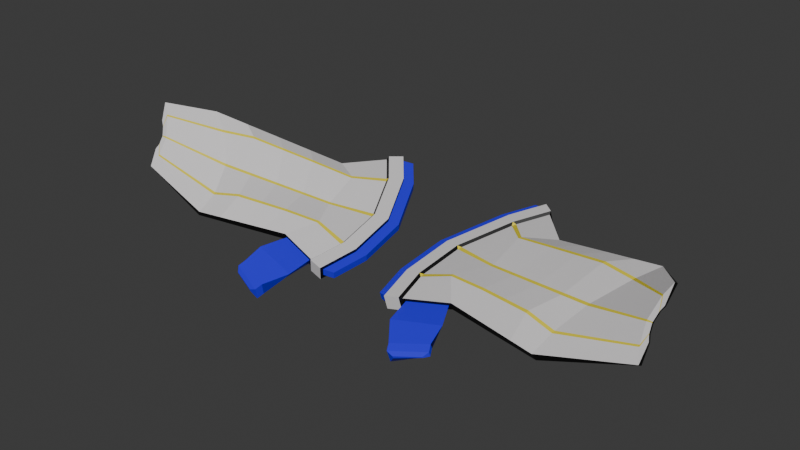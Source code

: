 # Source: lancelot_wings.blend  (saved by Blender 4.2.66; exported with 4.5.12 LTS)
import bpy
from mathutils import Matrix  # noqa: F401  (used for matrix-valued properties, if any)

bpy.ops.wm.read_factory_settings(use_empty=True)
scene = bpy.context.scene
scene.name = 'c_claidheamohmor'

# ---- collections
col_collection = bpy.data.collections.new('Collection'); scene.collection.children.link(col_collection)
col_lancelot_wings = bpy.data.collections.new('lancelot_wings'); scene.collection.children.link(col_lancelot_wings)

# ---- materials (node trees are filled in below, after node groups)
mat_glow_inner = bpy.data.materials.new('glow_inner')
mat_glow_inner.diffuse_color = (0.7235, 0.7027, 0.7085, 1.0)
mat_blue = bpy.data.materials.new('blue')
mat_c_frying_pan_gold = bpy.data.materials.new('c_frying_pan_gold')
mat_black = bpy.data.materials.new('black')

# ---- material node trees
mat_blue.use_nodes = True; mat_blue.node_tree.nodes.clear()
_N = mat_blue.node_tree.nodes; _L = mat_blue.node_tree.links
n0 = _N.new('ShaderNodeBsdfPrincipled'); n0.name = 'Principled BSDF'; n0.location = (10, 300)
n0.inputs[0].default_value = (0.02518, 0.01153, 0.8001, 1.0)
n1 = _N.new('ShaderNodeOutputMaterial'); n1.name = 'Material Output'; n1.location = (300, 300)
_L.new(n0.outputs[0], n1.inputs[0])
n1.is_active_output = True
mat_c_frying_pan_gold.use_nodes = True; mat_c_frying_pan_gold.node_tree.nodes.clear()
_N = mat_c_frying_pan_gold.node_tree.nodes; _L = mat_c_frying_pan_gold.node_tree.links
n0 = _N.new('ShaderNodeBsdfPrincipled'); n0.name = 'Principled BSDF'; n0.location = (10, 300)
n0.inputs[0].default_value = (0.8, 0.6731, 0.03978, 1.0)
n1 = _N.new('ShaderNodeOutputMaterial'); n1.name = 'Material Output'; n1.location = (300, 300)
_L.new(n0.outputs[0], n1.inputs[0])
n1.is_active_output = True
mat_black.use_nodes = True; mat_black.node_tree.nodes.clear()
_N = mat_black.node_tree.nodes; _L = mat_black.node_tree.links
n0 = _N.new('ShaderNodeBsdfPrincipled'); n0.name = 'Principled BSDF'; n0.location = (10, 300)
n0.inputs[0].default_value = (0.0, 0.0, 0.0, 1.0)
n1 = _N.new('ShaderNodeOutputMaterial'); n1.name = 'Material Output'; n1.location = (300, 300)
_L.new(n0.outputs[0], n1.inputs[0])
n1.is_active_output = True

# ---- world
world_world = bpy.data.worlds.new('World'); scene.world = world_world
world_world.use_nodes = True; world_world.node_tree.nodes.clear()
_N = world_world.node_tree.nodes; _L = world_world.node_tree.links
n0 = _N.new('ShaderNodeOutputWorld'); n0.name = 'World Output'; n0.location = (300, 300)
n1 = _N.new('ShaderNodeBackground'); n1.name = 'Background'; n1.location = (10, 300)
n1.inputs[0].default_value = (0.05088, 0.05088, 0.05088, 1.0)
_L.new(n1.outputs[0], n0.inputs[0])
n0.is_active_output = True
world_world.color = (0.05088, 0.05088, 0.05088)
world_world.use_sun_shadow = False
world_world.sun_shadow_jitter_overblur = 0.0

# ---- meshes
me_sbxo2014_medic_wintergarb_coat = bpy.data.meshes.new('sbxo2014_medic_wintergarb_coat')
me_sbxo2014_medic_wintergarb_coat.from_pydata([(-14.3, 65.95, -8.498), (-14.43, 66.39, -8.404), (-12.59, 80.67, -6.244), (-12.74, 80.83, -7.232), (-9.637, 77.15, -8.317), (-9.489, 76.99, -7.33), (-14.45, 66.11, -9.44), (-14.57, 66.55, -9.346), (-17.02, 71.45, -8.152), (-17.28, 71.84, -8.048), (-5.291, 68.53, -9.386), (-5.439, 68.7, -10.37), (-5.757, 55.52, -12.55), (-5.609, 55.36, -11.56), (-4.725, 61.01, -11.78), (-4.577, 60.84, -10.79), (-14.8, 71.33, -6.413), (-15.05, 71.72, -6.309), (-19.3, 74.26, -6.347), (-19.45, 74.41, -7.289), (-14.78, 79.36, -7.341), (-14.79, 79.88, -7.594), (-14.59, 79.14, -6.039), (-14.49, 79.55, -5.643), (-11.6, 75.58, -7.087), (-11.08, 75.5, -6.837), (-11.24, 75.05, -7.231), (-11.79, 75.8, -8.388), (-11.44, 75.27, -8.532), (-11.37, 75.83, -8.788), (-8.052, 68.5, -10.18), (-7.876, 67.88, -10.31), (-7.626, 68.33, -10.61), (-7.857, 68.28, -8.88), (-7.335, 68.0, -8.664), (-7.681, 67.66, -9.011), (-6.656, 60.76, -9.988), (-7.103, 60.49, -10.31), (-7.07, 61.14, -10.2), (-7.297, 60.71, -11.61), (-6.948, 61.09, -11.94), (-7.265, 61.36, -11.51), (-8.48, 55.76, -11.31), (-7.742, 55.17, -10.77), (-8.558, 55.85, -11.83), (-8.033, 55.5, -12.72), (-11.8, 60.79, -8.641), (-11.78, 61.26, -8.565), (-14.03, 60.92, -10.38), (-14.0, 61.39, -10.3), (-14.26, 57.19, -10.37), (-14.29, 57.23, -10.58), (-31.15, 61.51, -5.827), (-31.39, 61.83, -5.577), (-31.63, 61.77, -6.624), (-31.87, 62.09, -6.374), (-35.39, 65.16, -3.259), (-35.72, 65.37, -2.989), (-34.91, 64.9, -2.462), (-35.24, 65.11, -2.192), (-37.81, 66.32, -0.2467), (-38.29, 66.58, -1.044), (-29.24, 57.28, -8.359), (-29.36, 57.69, -8.151), (-29.72, 57.54, -9.156), (-29.84, 57.95, -8.948), (-28.75, 53.95, -9.741), (-29.23, 54.21, -10.54), (-14.71, 57.38, -10.87), (-14.57, 57.22, -9.932), (-8.246, 55.83, -12.29), (-8.051, 55.61, -10.99), (-8.882, 52.16, -12.11), (-9.939, 52.44, -13.19), (-15.94, 53.72, -10.97), (-14.9, 53.52, -12.24), (-11.15, 49.21, -13.23), (-11.37, 49.65, -14.92), (-16.28, 51.02, -12.17), (-16.36, 51.2, -12.83), (-11.57, 48.35, -13.76), (-11.79, 48.79, -15.45), (-16.7, 50.16, -12.71), (-16.78, 50.34, -13.37), (-12.55, 48.25, -14.09), (-12.59, 48.37, -14.42), (-16.17, 49.53, -13.33), (-16.19, 49.57, -13.45), (-40.38, 58.23, -2.731), (-40.41, 58.35, -2.504), (-40.55, 58.66, -2.978), (-40.57, 58.78, -2.75), (-41.39, 59.99, -0.06454), (-41.49, 60.08, 0.1603), (-41.22, 59.56, 0.1822), (-41.32, 59.65, 0.407), (-42.2, 60.2, 1.973), (-42.37, 60.63, 1.726), (-40.63, 56.74, -5.19), (-40.57, 56.88, -4.978), (-40.79, 57.17, -5.436), (-40.74, 57.31, -5.225), (-41.3, 55.63, -6.692), (-41.46, 56.06, -6.939), (-25.09, 63.94, -8.32), (-24.12, 59.67, -10.0), (-21.97, 55.79, -10.71), (-24.08, 59.23, -10.15), (-25.26, 64.32, -8.133), (-28.05, 68.31, -5.732), (-22.73, 63.73, -7.162), (-22.91, 64.11, -6.99), (-21.2, 59.46, -7.8), (-21.66, 55.59, -9.837), (-21.15, 59.02, -7.942), (-25.48, 68.1, -3.879), (-25.77, 68.4, -3.692), (-28.56, 70.29, -3.297), (-28.87, 70.5, -4.166), (-28.33, 68.61, -5.521), (-28.03, 58.81, -9.328), (-27.96, 58.38, -9.51), (-32.52, 66.73, -4.122), (-26.94, 62.62, -6.495), (-25.07, 58.57, -7.497), (-25.2, 54.77, -9.789), (-29.99, 66.5, -2.692), (-29.31, 62.85, -7.252), (-25.6, 55.0, -10.62), (-29.51, 63.21, -7.024), (-27.15, 62.97, -6.283), (-24.99, 58.15, -7.672), (-30.3, 66.76, -2.464), (-33.19, 68.3, -1.772), (-33.58, 68.54, -2.605), (-32.81, 66.99, -3.868), (-20.87, 65.02, -9.387), (-18.34, 56.59, -10.79), (-21.02, 65.44, -9.241), (-18.67, 65.25, -7.697), (-17.31, 59.89, -8.212), (-21.25, 70.04, -4.921), (-23.93, 72.27, -4.822), (-24.16, 72.46, -5.728), (-23.84, 70.23, -7.173), (-20.2, 60.53, -10.68), (-20.2, 60.07, -10.79), (-23.58, 69.88, -7.342), (-18.52, 64.84, -7.83), (-17.32, 60.34, -8.103), (-18.12, 56.4, -9.885), (-20.97, 69.69, -5.066), (-41.1, 58.19, -2.613), (-41.12, 58.25, -2.512), (-41.18, 58.39, -2.722), (-41.19, 58.44, -2.621), (-41.55, 58.98, -1.433), (-41.59, 59.02, -1.333), (-41.48, 58.78, -1.323), (-41.52, 58.82, -1.224), (-41.91, 59.07, -0.5311), (-41.99, 59.26, -0.6402), (-41.21, 57.53, -3.7), (-41.19, 57.6, -3.606), (-41.29, 57.73, -3.809), (-41.26, 57.79, -3.716), (-41.51, 57.04, -4.365), (-41.58, 57.24, -4.474), (-9.709, 77.23, -8.799), (-13.12, 81.28, -7.605), (-12.83, 80.95, -5.654), (-5.219, 68.45, -8.905), (-9.417, 76.9, -6.848), (-4.505, 60.76, -10.31), (-5.511, 68.78, -10.86), (-4.797, 61.09, -12.26), (-5.919, 55.13, -13.1), (-5.627, 54.8, -11.15), (-11.04, 81.12, -6.399), (-11.19, 81.29, -7.387), (-8.088, 77.61, -8.473), (-7.941, 77.44, -7.485), (-3.742, 68.98, -9.541), (-3.89, 69.15, -10.53), (-4.208, 55.98, -12.71), (-4.061, 55.81, -11.72), (-3.176, 61.46, -11.93), (-3.029, 61.29, -10.95)], [], [(24, 17, 16, 26), (23, 170, 169, 21), (172, 170, 23, 25), (10, 15, 187, 182), (32, 29, 168, 174), (29, 21, 169, 168), (31, 6, 7, 30), (13, 12, 184, 185), (173, 171, 34, 36), (171, 172, 25, 34), (37, 46, 69, 71), (4, 3, 179, 180), (43, 177, 173, 36), (40, 175, 176, 45), (45, 176, 177, 43), (40, 32, 174, 175), (123, 52, 63, 124), (2, 5, 181, 178), (24, 26, 25), (27, 29, 28), (30, 32, 31), (33, 35, 34), (36, 38, 37), (39, 41, 40), (23, 22, 24, 25), (29, 27, 20, 21), (33, 34, 25, 26), (22, 23, 21, 20), (38, 36, 34, 35), (28, 29, 32, 30), (38, 47, 46, 37), (41, 49, 6, 31), (31, 32, 40, 41), (35, 0, 47, 38), (70, 45, 43, 71), (71, 43, 36, 37), (39, 40, 45, 70), (22, 18, 17, 24), (120, 65, 54, 127), (130, 53, 52, 123), (127, 54, 55, 129), (121, 64, 65, 120), (128, 67, 64, 121), (129, 55, 56, 122), (39, 48, 49, 41), (30, 7, 8, 28), (27, 9, 19, 20), (70, 68, 48, 39), (33, 1, 0, 35), (26, 16, 1, 33), (20, 19, 18, 22), (51, 44, 73, 75), (28, 8, 9, 27), (60, 61, 97, 96), (57, 56, 92, 93), (66, 62, 98, 102), (61, 57, 93, 97), (59, 60, 96, 95), (62, 63, 99, 98), (58, 59, 95, 94), (131, 62, 66, 125), (125, 66, 67, 128), (132, 59, 58, 126), (126, 58, 53, 130), (124, 63, 62, 131), (133, 60, 59, 132), (134, 61, 60, 133), (135, 57, 61, 134), (122, 56, 57, 135), (51, 50, 69, 68), (42, 44, 70, 71), (50, 42, 71, 69), (44, 51, 68, 70), (72, 74, 78, 76), (44, 42, 72, 73), (42, 50, 74, 72), (50, 51, 75, 74), (78, 79, 83, 82), (74, 75, 79, 78), (75, 73, 77, 79), (73, 72, 76, 77), (83, 81, 85, 87), (79, 77, 81, 83), (77, 76, 80, 81), (76, 78, 82, 80), (84, 86, 87, 85), (81, 80, 84, 85), (80, 82, 86, 84), (82, 83, 87, 86), (91, 90, 154, 155), (101, 100, 164, 165), (96, 97, 161, 160), (93, 92, 156, 157), (102, 98, 162, 166), (97, 93, 157, 161), (95, 96, 160, 159), (65, 64, 100, 101), (55, 54, 90, 91), (52, 53, 89, 88), (53, 58, 94, 89), (54, 65, 101, 90), (67, 66, 102, 103), (56, 55, 91, 92), (64, 67, 103, 100), (63, 52, 88, 99), (147, 109, 119, 144), (144, 119, 118, 143), (143, 118, 117, 142), (142, 117, 116, 141), (149, 112, 114, 140), (151, 115, 111, 139), (141, 116, 115, 151), (150, 113, 106, 137), (140, 114, 113, 150), (138, 108, 109, 147), (137, 106, 107, 146), (146, 107, 105, 145), (136, 104, 108, 138), (139, 111, 110, 148), (145, 105, 104, 136), (148, 110, 112, 149), (109, 122, 135, 119), (119, 135, 134, 118), (118, 134, 133, 117), (117, 133, 132, 116), (112, 124, 131, 114), (115, 126, 130, 111), (116, 132, 126, 115), (113, 125, 128, 106), (114, 131, 125, 113), (108, 129, 122, 109), (106, 128, 121, 107), (107, 121, 120, 105), (104, 127, 129, 108), (111, 130, 123, 110), (105, 120, 127, 104), (110, 123, 124, 112), (0, 148, 149, 47), (49, 145, 136, 6), (1, 139, 148, 0), (6, 136, 138, 7), (48, 146, 145, 49), (68, 137, 146, 48), (7, 138, 147, 8), (46, 140, 150, 69), (69, 150, 137, 68), (17, 141, 151, 16), (16, 151, 139, 1), (47, 149, 140, 46), (18, 142, 141, 17), (19, 143, 142, 18), (9, 144, 143, 19), (8, 147, 144, 9), (44, 42, 50, 51), (153, 158, 156, 155), (167, 166, 162, 164), (163, 152, 154, 165), (158, 159, 157, 156), (162, 163, 165, 164), (152, 153, 155, 154), (159, 160, 161, 157), (88, 89, 153, 152), (89, 94, 158, 153), (90, 101, 165, 154), (103, 102, 166, 167), (92, 91, 155, 156), (100, 103, 167, 164), (99, 88, 152, 163), (94, 95, 159, 158), (98, 99, 163, 162), (3, 4, 168, 169), (2, 3, 169, 170), (10, 5, 172, 171), (5, 2, 170, 172), (15, 10, 171, 173), (4, 11, 174, 168), (14, 12, 176, 175), (12, 13, 177, 176), (11, 14, 175, 174), (13, 15, 173, 177), (180, 179, 178, 181), (183, 180, 181, 182), (184, 186, 187, 185), (186, 183, 182, 187), (3, 2, 178, 179), (14, 11, 183, 186), (11, 4, 180, 183), (5, 10, 182, 181), (15, 13, 185, 187), (12, 14, 186, 184), (4, 3, 2, 5, 10, 15, 13, 12, 14, 11)])
me_sbxo2014_medic_wintergarb_coat.polygons.foreach_set('material_index', [2, 0, 0, 1, 0, 0, 0, 1, 0, 0, 0, 1, 0, 0, 0, 0, 0, 1, 2, 3, 3, 2, 2, 3, 3, 3, 3, 3, 3, 3, 2, 0, 3, 0, 3, 3, 3, 0, 0, 2, 0, 0, 0, 0, 0, 0, 0, 0, 2, 0, 3, 1, 0, 3, 0, 0, 0, 0, 2, 2, 0, 3, 2, 0, 2, 0, 3, 0, 0, 3, 3, 3, 3, 1, 1, 1, 1, 1, 1, 1, 1, 1, 1, 1, 1, 1, 1, 1, 1, 0, 0, 3, 0, 0, 0, 0, 0, 0, 2, 0, 0, 3, 0, 0, 0, 0, 0, 3, 0, 2, 0, 2, 3, 0, 0, 0, 0, 0, 2, 0, 0, 0, 0, 3, 0, 2, 0, 2, 3, 0, 0, 0, 0, 0, 2, 0, 0, 0, 0, 2, 0, 0, 0, 0, 0, 3, 2, 0, 2, 0, 3, 0, 0, 3, 3, 3, 3, 3, 3, 3, 3, 2, 0, 0, 3, 0, 0, 0, 2, 2, 3, 3, 3, 3, 3, 3, 3, 3, 3, 3, 1, 1, 1, 1, 1, 1, 1, 1, 1, 1, 2])
_uv = me_sbxo2014_medic_wintergarb_coat.uv_layers.new(name='Float2')
_uv.uv.foreach_set('vector', [0.625, 2.177, 0.625, 1.8, 0.625, 1.773, 0.625, 2.14, 0.6382, 0.7176, 0.6373, 0.7176, 0.3895, 0.7176, 0.3904, 0.7176, 0.625, 2.34, 0.625, 2.86, 0.625, 2.688, 0.625, 2.168, 0.1644, 1.317, -0.01082, 0.366, -0.004675, 0.3994, 0.1706, 1.351, 0.375, 1.255, 0.375, 2.21, 0.375, 2.382, 0.375, 1.305, 0.375, 2.21, 0.375, 2.73, 0.375, 2.902, 0.375, 2.382, 0.375, 1.214, 0.375, 0.9258, 0.375, 0.956, 0.375, 1.255, -0.109, -0.3279, -0.233, -0.3105, -0.2209, -0.2246, -0.09691, -0.242, 0.625, 0.2934, 0.625, 1.263, 0.625, 1.213, 0.625, 0.3, 0.625, 1.263, 0.625, 2.34, 0.625, 2.168, 0.625, 1.213, 0.625, 0.2278, 0.625, 0.2568, 0.625, -0.2149, 0.625, -0.3809, 0.2988, 2.569, 0.4327, 3.125, 0.4145, 3.05, 0.2806, 2.494, 0.625, -0.4, 0.625, -0.4536, 0.625, 0.2934, 0.625, 0.3, 0.375, 0.3417, 0.375, 0.3351, 0.375, -0.4119, 0.375, -0.3584, -0.247, 0.4676, -0.2935, 0.4676, -0.04907, 0.4676, -0.002569, 0.4676, 0.375, 0.3416, 0.375, 1.255, 0.375, 1.305, 0.375, 0.3351, 0.625, 0.7628, 0.625, 0.6836, 0.625, 0.1526, 0.625, 0.2594, 0.555, 3.1, 0.4211, 2.543, 0.4029, 2.468, 0.5368, 3.024, 0.625, 2.13, 0.625, 2.087, 0.625, 2.151, 0.375, 2.223, 0.375, 2.253, 0.375, 2.19, 0.375, 1.316, 0.375, 1.327, 0.375, 1.276, 0.625, 1.168, 0.625, 1.124, 0.625, 1.172, 0.625, 0.2664, 0.625, 0.269, 0.625, 0.227, 0.375, 0.3615, 0.375, 0.4018, 0.375, 0.4024, 0.625, 2.687, 0.625, 2.632, 0.625, 2.156, 0.625, 2.144, 0.375, 2.242, 0.375, 2.241, 0.375, 2.664, 0.375, 2.724, 0.625, 1.211, 0.625, 1.176, 0.625, 2.15, 0.625, 2.091, 0.5873, 0.7176, 0.6337, 0.7176, 0.3887, 0.7176, 0.4238, 0.7176, 0.625, 0.3389, 0.625, 0.2935, 0.625, 1.208, 0.625, 1.163, 0.375, 2.168, 0.375, 2.234, 0.375, 1.316, 0.375, 1.34, 0.625, 0.3305, 0.625, 0.2088, 0.625, 0.179, 0.625, 0.2893, 0.375, 0.3846, 0.375, 0.459, 0.375, 1.053, 0.375, 1.206, 0.375, 1.223, 0.375, 1.275, 0.375, 0.3667, 0.375, 0.4054, 0.625, 1.193, 0.625, 1.032, 0.625, 0.4546, 0.625, 0.3741, -0.1932, -0.2322, -0.2455, -0.2638, -0.003507, -0.3122, -0.03178, -0.2644, 0.625, -0.3195, 0.625, -0.3696, 0.625, 0.3299, 0.625, 0.2918, 0.375, 0.2799, 0.375, 0.3211, 0.375, -0.3832, 0.375, -0.3356, 0.625, 2.64, 0.625, 2.302, 0.625, 1.944, 0.625, 2.196, 0.375, 0.273, 0.375, 0.2064, 0.375, 0.7372, 0.375, 0.819, 0.625, 0.3944, 0.625, 0.2199, 0.625, 0.1994, 0.625, 0.3715, 0.375, 0.3342, 0.375, 0.214, 0.375, 0.234, 0.375, 0.3572, 0.375, -0.456, 0.375, -0.5518, 0.375, -0.5289, 0.375, -0.4309, 0.375, -0.5527, 0.375, -0.6754, 0.375, -0.2508, 0.375, -0.1498, 0.375, 1.344, 0.375, 1.32, 0.375, 1.814, 0.375, 1.87, 0.375, 0.3058, 0.375, 0.1201, 0.375, 0.1499, 0.375, 0.347, 0.375, 1.291, 0.375, 1.263, 0.375, 1.882, 0.375, 2.147, 0.375, 2.217, 0.375, 2.007, 0.375, 2.333, 0.375, 2.667, 0.375, -0.3176, 0.375, -0.1682, 0.375, 0.2756, 0.375, 0.2954, 0.625, 1.224, 0.625, 0.927, 0.625, 0.8967, 0.625, 1.182, 0.625, 2.094, 0.625, 1.8, 0.625, 1.218, 0.625, 1.234, 0.4252, 0.7176, 0.4834, 0.7176, 0.6026, 0.7176, 0.5898, 0.7176, 0.1774, -0.1259, 0.1422, -0.2664, 0.145, -0.2551, 0.1754, -0.1341, 0.375, 2.153, 0.375, 1.722, 0.375, 1.75, 0.375, 2.191, 1.403, 0.7176, 1.292, 0.7176, 1.699, 0.7176, 1.753, 0.7176, 0.375, 0.8593, 0.375, 0.8468, 0.375, 0.3668, 0.375, 0.3749, 0.625, -0.7015, 0.625, -0.2683, 0.625, -0.2899, 0.625, -0.4911, 0.375, 2.297, 0.375, 2.066, 0.375, 1.858, 0.375, 1.983, 0.625, 2.021, 0.625, 2.254, 0.625, 1.922, 0.625, 1.793, 0.625, -0.5591, 0.625, -0.5357, 0.625, -0.8326, 0.625, -0.8465, 0.625, 0.8295, 0.625, 0.8424, 0.625, 0.3374, 0.625, 0.3287, 0.625, -0.1073, 0.625, -0.2678, 0.625, -0.6936, 0.625, -0.5804, 0.1592, 0.1121, 0.1783, 0.1861, 0.07371, 0.2057, 0.05143, 0.1305, 0.625, 1.133, 0.625, 0.8916, 0.625, 0.8772, 0.625, 1.115, 0.625, 1.842, 0.625, 1.796, 0.625, 1.289, 0.625, 1.265, 0.625, -0.3397, 0.625, -0.5314, 0.625, -0.5548, 0.625, -0.3645, 0.625, 2.246, 0.625, 2.227, 0.625, 2.0, 0.625, 2.024, 1.106, 0.7176, 1.31, 0.7176, 1.417, 0.7176, 1.215, 0.7176, 0.375, 2.126, 0.375, 2.089, 0.375, 2.323, 0.375, 2.327, 0.375, 1.032, 0.375, 0.864, 0.375, 0.8769, 0.375, 1.049, 0.01492, -0.1081, 0.04068, -0.1116, 0.09522, -0.1094, -0.02273, -0.09354, -0.07057, -0.2447, -0.1362, -0.2359, -0.1933, -0.2377, -0.03036, -0.2596, 0.04068, -0.1116, -0.07057, -0.2447, -0.03036, -0.2596, 0.09522, -0.1094, -0.1362, -0.2359, 0.01492, -0.1081, -0.02273, -0.09354, -0.1933, -0.2377, 0.2071, -0.2841, 0.2012, -0.1083, 0.2015, -0.1158, 0.2059, -0.2474, -0.1061, -0.2486, -0.05354, -0.254, -0.07495, -0.2518, -0.2254, -0.2362, 0.2068, -0.2727, 0.2019, -0.1279, 0.2012, -0.1082, 0.2071, -0.284, 0.08897, -0.123, 0.07528, -0.1215, -0.08025, -0.1054, 0.07391, -0.1214, -0.1076, -0.1026, -0.1921, -0.0938, -0.2476, -0.08804, -0.1631, -0.09681, 0.06971, -0.121, -0.09161, -0.1042, -0.1297, -0.1003, -0.06274, -0.1072, 0.1741, -0.139, 0.1436, -0.2605, 0.1476, -0.2446, 0.1794, -0.1179, -0.2607, -0.2325, -0.09471, -0.2497, -0.2507, -0.2336, -0.46, -0.2118, 0.1801, -0.1153, 0.1481, -0.2429, 0.1525, -0.2252, 0.1753, -0.1342, 0.1783, -0.1224, 0.1462, -0.2504, 0.1471, -0.2469, 0.1792, -0.1189, -0.4422, -0.2137, -0.227, -0.236, -0.2825, -0.2303, -0.4977, -0.2079, 0.2059, -0.2462, 0.2015, -0.1151, 0.2013, -0.1102, 0.2057, -0.2413, -0.2873, -0.1723, -0.2114, -0.08681, -0.228, -0.08454, -0.3296, -0.1666, -0.4948, -0.2082, -0.2788, -0.2306, -0.3221, -0.2261, -0.3649, -0.2217, 0.2057, -0.2403, 0.2013, -0.1096, 0.2018, -0.1254, 0.2049, -0.2177, -0.1429, -0.0989, -0.2259, -0.0903, -0.2275, -0.09013, -0.2111, -0.09183, 0.375, -0.1189, 0.375, -0.1313, 0.375, -0.1556, 0.375, -0.1501, 0.375, -0.7869, 0.375, -0.8006, 0.375, -0.7461, 0.375, -0.7401, 1.753, 0.7176, 1.699, 0.7176, 1.716, 0.7176, 1.74, 0.7176, 0.375, 0.3749, 0.375, 0.3668, 0.375, 0.2746, 0.375, 0.2781, 0.625, -0.4911, 0.625, -0.2899, 0.625, -0.14, 0.625, -0.2291, 0.375, 1.983, 0.375, 1.858, 0.375, 1.72, 0.375, 1.775, 0.625, 1.793, 0.625, 1.922, 0.625, 1.706, 0.625, 1.649, 0.375, -0.5138, 0.375, -0.5371, 0.375, -0.8006, 0.375, -0.7869, 0.375, 0.2481, 0.375, 0.2277, 0.375, -0.1313, 0.375, -0.1189, 0.625, 0.2045, 0.625, 0.2251, 0.625, -0.1666, 0.625, -0.1794, 0.625, 1.287, 0.625, 1.796, 0.625, 1.532, 0.625, 1.266, 0.375, 0.7751, 0.375, 0.2297, 0.375, 0.3866, 0.375, 0.6528, 0.06261, 0.2071, 0.1682, 0.1874, 0.209, 0.3949, 0.1586, 0.4041, 0.375, 1.846, 0.375, 1.341, 0.375, 1.349, 0.375, 1.61, 0.375, -0.2237, 0.375, -0.6565, 0.375, -0.4061, 0.375, -0.2056, 0.625, 0.1778, 0.625, 0.7244, 0.625, 0.5648, 0.625, 0.2963, 0.375, 1.455, 0.375, 1.242, 0.375, 1.262, 0.375, 1.479, 0.375, 2.07, 0.375, 2.105, 0.375, 2.336, 0.375, 2.336, 0.6944, 0.7176, 0.9042, 0.7176, 1.017, 0.7176, 0.8109, 0.7176, 0.625, 2.26, 0.625, 2.207, 0.625, 1.955, 0.625, 1.979, 0.625, -0.02182, 0.625, -0.1882, 0.625, -0.2148, 0.625, -0.05004, 0.625, 1.837, 0.625, 1.82, 0.625, 1.235, 0.625, 1.218, 0.625, 1.522, 0.625, 1.298, 0.625, 1.278, 0.625, 1.498, 0.1182, -0.03558, 0.1412, 0.03803, 0.02971, 0.05526, 0.002837, -0.0195, 0.625, 0.1167, 0.625, -0.0008289, 0.625, -0.4668, 0.625, -0.3526, 0.375, 1.299, 0.375, 1.317, 0.375, 1.879, 0.375, 1.892, 0.375, -0.2953, 0.375, -0.4344, 0.375, -0.048, 0.375, 0.09733, 0.375, -0.1333, 0.375, -0.2937, 0.375, -0.2667, 0.375, -0.1049, 0.375, 0.6778, 0.375, 0.5074, 0.375, 0.5333, 0.375, 0.7061, 0.625, 0.745, 0.625, 0.5651, 0.625, 0.5399, 0.625, 0.7171, 0.375, 0.374, 0.375, 0.3206, 0.375, 0.8873, 0.375, 0.9545, 0.625, 0.9341, 0.625, 0.8327, 0.625, 0.3035, 0.625, 0.3856, 0.375, 1.244, 0.375, 1.039, 0.375, 1.056, 0.375, 1.265, 0.375, 2.104, 0.375, 2.137, 0.375, 2.332, 0.375, 2.334, 0.9027, 0.7176, 1.11, 0.7176, 1.22, 0.7176, 1.016, 0.7176, 0.625, 2.217, 0.625, 2.17, 0.625, 1.952, 0.625, 1.972, 0.625, -0.1849, 0.625, -0.3497, 0.625, -0.3746, 0.625, -0.2114, 0.625, 1.837, 0.625, 1.827, 0.625, 1.259, 0.625, 1.238, 0.625, 1.312, 0.625, 1.093, 0.625, 1.076, 0.625, 1.291, 0.1405, 0.03809, 0.1617, 0.1119, 0.0538, 0.1303, 0.02882, 0.05534, 0.625, 0.005267, 0.625, -0.1101, 0.625, -0.5786, 0.625, -0.4661, 0.375, 1.317, 0.375, 1.343, 0.375, 1.878, 0.375, 1.879, 0.375, -0.4321, 0.375, -0.5632, 0.375, -0.1726, 0.375, -0.04072, 0.375, -0.2948, 0.375, -0.4524, 0.375, -0.4269, 0.375, -0.268, 0.375, 0.5061, 0.375, 0.3406, 0.375, 0.3644, 0.375, 0.5319, 0.625, 0.5667, 0.625, 0.3897, 0.625, 0.3669, 0.625, 0.5413, 0.375, 0.3194, 0.375, 0.2722, 0.375, 0.8252, 0.375, 0.8835, 0.625, 0.835, 0.625, 0.739, 0.625, 0.2349, 0.625, 0.3124, 0.625, 1.044, 0.625, 0.9372, 0.625, 0.3815, 0.625, 0.4505, 0.375, 0.4506, 0.375, 0.3842, 0.375, 0.9668, 0.375, 1.05, 0.625, 0.9299, 0.625, 0.7468, 0.625, 0.719, 0.625, 0.8994, 0.375, 0.9183, 0.375, 0.6848, 0.375, 0.7135, 0.375, 0.9489, 0.375, 0.1112, 0.375, -0.1273, 0.375, -0.09862, 0.375, 0.1411, 0.375, -0.163, 0.375, -0.2988, 0.375, 0.09579, 0.375, 0.2833, 0.375, 1.258, 0.375, 1.31, 0.375, 1.904, 0.375, 1.886, 0.625, 0.254, 0.625, 0.1129, 0.625, -0.3515, 0.625, -0.2352, 0.09396, -0.1091, 0.118, -0.03556, 0.002731, -0.01949, -0.02528, -0.09414, 0.625, 1.742, 0.625, 1.513, 0.625, 1.489, 0.625, 1.715, 0.625, 1.802, 0.625, 1.827, 0.625, 1.22, 0.625, 1.206, 0.625, 0.1791, 0.625, -0.02339, 0.625, -0.05163, 0.625, 0.1491, 0.625, 2.313, 0.625, 2.255, 0.625, 1.967, 0.625, 1.932, 0.483, 0.7176, 0.6945, 0.7176, 0.8107, 0.7176, 0.6029, 0.7176, 0.375, 2.006, 0.375, 2.07, 0.375, 2.324, 0.375, 2.338, 0.375, 1.721, 0.375, 1.463, 0.375, 1.488, 0.375, 1.749, 0.0, 0.0, 0.0, 0.0, 0.0, 0.0, 0.0, 0.0, 1.07, 2.529, 1.212, 2.587, 1.2, 2.608, 1.059, 2.549, 0.2197, -0.1096, 0.2332, -0.1302, 0.3224, -0.08642, 0.309, -0.06581, 0.6317, 1.018, 0.7555, 1.067, 0.7439, 1.089, 0.6202, 1.04, 1.253, 2.71, 1.264, 2.713, 1.251, 2.723, 1.239, 2.721, 0.4721, 0.4608, 0.4842, 0.4659, 0.4719, 0.4869, 0.4598, 0.4818, 0.8853, 1.488, 0.8972, 1.49, 0.885, 1.502, 0.8731, 1.5, 1.373, 3.5, 1.455, 3.542, 1.441, 3.561, 1.359, 3.519, 0.625, -0.1794, 0.625, -0.1666, 0.625, -0.1976, 0.625, -0.2033, 0.625, 1.266, 0.625, 1.532, 0.625, 1.374, 0.625, 1.255, 0.375, 0.6528, 0.375, 0.3866, 0.375, 0.5294, 0.375, 0.648, 0.1586, 0.4041, 0.209, 0.3949, 0.1941, 0.3965, 0.1718, 0.4005, 0.375, 1.61, 0.375, 1.349, 0.375, 1.338, 0.375, 1.454, 0.375, -0.2056, 0.375, -0.4061, 0.375, -0.1463, 0.375, -0.05746, 0.625, 0.2963, 0.625, 0.5648, 0.625, 0.5611, 0.625, 0.4414, 0.625, 0.3287, 0.625, 0.3374, 0.625, 0.2344, 0.625, 0.2306, 0.625, -0.8465, 0.625, -0.8326, 0.625, -0.7837, 0.625, -0.7898, 0.4327, 3.125, 0.2988, 2.569, 0.2392, 2.582, 0.3865, 3.193, 0.555, 3.1, 0.4327, 3.125, 0.3865, 3.193, 0.6281, 3.143, 0.1659, 1.37, 0.4205, 2.492, 0.4802, 2.479, 0.2256, 1.358, 0.4211, 2.543, 0.555, 3.1, 0.6281, 3.143, 0.4808, 2.531, -0.01082, 0.366, 0.1644, 1.317, 0.2245, 1.306, 0.04922, 0.355, 0.2981, 2.517, 0.04353, 1.396, -0.01616, 1.408, 0.2384, 2.53, -0.1361, 0.3772, -0.233, -0.3105, -0.3019, -0.3623, -0.1965, 0.3857, -0.233, -0.3105, -0.109, -0.3279, -0.05705, -0.3967, -0.3019, -0.3623, 0.0413, 1.34, -0.1339, 0.3885, -0.194, 0.3995, -0.01875, 1.351, -0.109, -0.3279, -0.01212, 0.3598, 0.04834, 0.3513, -0.05705, -0.3967, 0.2806, 2.494, 0.4145, 3.05, 0.5368, 3.024, 0.4029, 2.468, 0.03538, 1.36, 0.2899, 2.481, 0.4123, 2.456, 0.1578, 1.334, -0.2209, -0.2246, -0.124, 0.4631, -1.028e-05, 0.4457, -0.09691, -0.242, -0.1278, 0.4219, 0.04744, 1.373, 0.1706, 1.351, -0.004675, 0.3994, 0.4327, 3.125, 0.555, 3.1, 0.5368, 3.024, 0.4145, 3.05, -0.1339, 0.3885, 0.0413, 1.34, 0.04744, 1.373, -0.1278, 0.4219, 0.04353, 1.396, 0.2981, 2.517, 0.2899, 2.481, 0.03538, 1.36, 0.4205, 2.492, 0.1659, 1.37, 0.1578, 1.334, 0.4123, 2.456, -0.01212, 0.3598, -0.109, -0.3279, -0.09691, -0.242, -1.026e-05, 0.4457, -0.233, -0.3105, -0.1361, 0.3772, -0.124, 0.4631, -0.2209, -0.2246, 0.0, 0.0, 0.0, 0.0, 0.0, 0.0, 0.0, 0.0, 0.0, 0.0, 0.0, 0.0, 0.0, 0.0, 0.0, 0.0, 0.0, 0.0, 0.0, 0.0])
me_sbxo2014_medic_wintergarb_coat.materials.append(mat_glow_inner)
me_sbxo2014_medic_wintergarb_coat.materials.append(mat_blue)
me_sbxo2014_medic_wintergarb_coat.materials.append(mat_c_frying_pan_gold)
me_sbxo2014_medic_wintergarb_coat.materials.append(mat_black)
me_sbxo2014_medic_wintergarb_coat.update()
me_sbxo2014_medic_wintergarb_coat.normals_split_custom_set([tuple(v) for v in zip(*[iter([0.2882, -0.06574, 0.9553, 0.2882, -0.06574, 0.9553, 0.2882, -0.06574, 0.9553, 0.2882, -0.06574, 0.9553, -0.6287, 0.7459, 0.22, -0.6287, 0.7459, 0.22, -0.6287, 0.7459, 0.22, -0.6287, 0.7459, 0.22, 0.1459, -0.1648, 0.9755, 0.1459, -0.1648, 0.9755, 0.1459, -0.1648, 0.9755, 0.1459, -0.1648, 0.9755, 0.1459, -0.1648, 0.9755, 0.1459, -0.1648, 0.9755, 0.1459, -0.1648, 0.9755, 0.1459, -0.1648, 0.9755, -0.1459, 0.1648, -0.9755, -0.1459, 0.1648, -0.9755, -0.1459, 0.1648, -0.9755, -0.1459, 0.1648, -0.9755, -0.1459, 0.1648, -0.9755, -0.1459, 0.1648, -0.9755, -0.1459, 0.1648, -0.9755, -0.1459, 0.1648, -0.9755, -0.1714, 0.1569, -0.9726, -0.1714, 0.1569, -0.9726, -0.1714, 0.1569, -0.9726, -0.1714, 0.1569, -0.9726, 0.2569, -0.9459, -0.1982, 0.2569, -0.9459, -0.1982, 0.2569, -0.9459, -0.1982, 0.2569, -0.9459, -0.1982, 0.1459, -0.1648, 0.9755, 0.1459, -0.1648, 0.9755, 0.1459, -0.1648, 0.9755, 0.1459, -0.1648, 0.9755, 0.1459, -0.1648, 0.9755, 0.1459, -0.1648, 0.9755, 0.1459, -0.1648, 0.9755, 0.1459, -0.1648, 0.9755, 0.1772, -0.2971, 0.9383, 0.1772, -0.2971, 0.9383, 0.1772, -0.2971, 0.9383, 0.1772, -0.2971, 0.9383, -0.1459, 0.1648, -0.9755, -0.1459, 0.1648, -0.9755, -0.1459, 0.1648, -0.9755, -0.1459, 0.1648, -0.9755, 0.1459, -0.1648, 0.9755, 0.1459, -0.1648, 0.9755, 0.1459, -0.1648, 0.9755, 0.1459, -0.1648, 0.9755, -0.1459, 0.1648, -0.9755, -0.1459, 0.1648, -0.9755, -0.1459, 0.1648, -0.9755, -0.1459, 0.1648, -0.9755, -0.196, -0.9713, -0.1348, -0.196, -0.9713, -0.1348, -0.196, -0.9713, -0.1348, -0.196, -0.9713, -0.1348, -0.1459, 0.1648, -0.9755, -0.1459, 0.1648, -0.9755, -0.1459, 0.1648, -0.9755, -0.1459, 0.1648, -0.9755, 0.08469, -0.3544, 0.9313, 0.08469, -0.3544, 0.9313, 0.08469, -0.3544, 0.9313, 0.08469, -0.3544, 0.9313, 0.1459, -0.1648, 0.9755, 0.1459, -0.1648, 0.9755, 0.1459, -0.1648, 0.9755, 0.1459, -0.1648, 0.9755, -0.4469, -0.4934, 0.7462, -0.4469, -0.4934, 0.7462, -0.4469, -0.4934, 0.7462, -0.664, -0.2482, -0.7054, -0.664, -0.2482, -0.7054, -0.664, -0.2482, -0.7054, -0.7236, -0.06092, -0.6875, -0.7236, -0.06092, -0.6875, -0.7236, -0.06092, -0.6875, -0.5001, -0.3134, 0.8073, -0.5001, -0.3134, 0.8073, -0.5001, -0.3134, 0.8073, -0.5351, -0.1087, 0.8378, -0.5351, -0.1087, 0.8378, -0.5351, -0.1087, 0.8378, -0.756, 0.1408, -0.6392, -0.756, 0.1408, -0.6392, -0.756, 0.1408, -0.6392, -0.4354, -0.5721, 0.6951, -0.4354, -0.5721, 0.6951, -0.4354, -0.5721, 0.6951, -0.4354, -0.5721, 0.6951, -0.6422, -0.3385, -0.6877, -0.6422, -0.3385, -0.6877, -0.6422, -0.3385, -0.6877, -0.6422, -0.3385, -0.6877, -0.5326, -0.4421, 0.7217, -0.5326, -0.4421, 0.7217, -0.5326, -0.4421, 0.7217, -0.5326, -0.4421, 0.7217, -0.9845, 0.07324, 0.1596, -0.9845, 0.07324, 0.1596, -0.9845, 0.07324, 0.1596, -0.9845, 0.07324, 0.1596, -0.5892, -0.1985, 0.7832, -0.5892, -0.1985, 0.7832, -0.5892, -0.1985, 0.7832, -0.5892, -0.1985, 0.7832, -0.7366, -0.2116, -0.6423, -0.7366, -0.2116, -0.6423, -0.7366, -0.2116, -0.6423, -0.7366, -0.2116, -0.6423, 0.3202, -0.1665, 0.9326, 0.3202, -0.1665, 0.9326, 0.3202, -0.1665, 0.9326, 0.3202, -0.1665, 0.9326, -0.1726, 0.1616, -0.9717, -0.1726, 0.1616, -0.9717, -0.1726, 0.1616, -0.9717, -0.1726, 0.1616, -0.9717, -0.7966, 0.03577, -0.6034, -0.7966, 0.03577, -0.6034, -0.7966, 0.03577, -0.6034, -0.7966, 0.03577, -0.6034, 0.1937, -0.05588, 0.9795, 0.1937, -0.05588, 0.9795, 0.1937, -0.05588, 0.9795, 0.1937, -0.05588, 0.9795, -0.8215, -0.5696, 0.02664, -0.8215, -0.5696, 0.02664, -0.8215, -0.5696, 0.02664, -0.8215, -0.5696, 0.02664, -0.5824, -0.0006293, 0.8129, -0.5824, -0.0006293, 0.8129, -0.5824, -0.0006293, 0.8129, -0.5824, -0.0006293, 0.8129, -0.789, 0.2327, -0.5686, -0.789, 0.2327, -0.5686, -0.789, 0.2327, -0.5686, -0.789, 0.2327, -0.5686, 0.1027, -0.04261, 0.9938, 0.1027, -0.04261, 0.9938, 0.1027, -0.04261, 0.9938, 0.1027, -0.04261, 0.9938, -0.371, 0.3387, -0.8647, -0.371, 0.3387, -0.8647, -0.371, 0.3387, -0.8647, -0.371, 0.3387, -0.8647, 0.2541, -0.423, 0.8698, 0.2541, -0.423, 0.8698, 0.2541, -0.423, 0.8698, 0.2541, -0.423, 0.8698, -0.3955, 0.3476, -0.8501, -0.3955, 0.3476, -0.8501, -0.3955, 0.3476, -0.8501, -0.3955, 0.3476, -0.8501, -0.3395, 0.331, -0.8804, -0.3395, 0.331, -0.8804, -0.3395, 0.331, -0.8804, -0.3395, 0.331, -0.8804, -0.1628, 0.2824, -0.9454, -0.1628, 0.2824, -0.9454, -0.1628, 0.2824, -0.9454, -0.1628, 0.2824, -0.9454, -0.4212, 0.3478, -0.8376, -0.4212, 0.3478, -0.8376, -0.4212, 0.3478, -0.8376, -0.4212, 0.3478, -0.8376, -0.1724, 0.1654, -0.971, -0.1724, 0.1654, -0.971, -0.1724, 0.1654, -0.971, -0.1724, 0.1654, -0.971, -0.1701, 0.1522, -0.9736, -0.1701, 0.1522, -0.9736, -0.1701, 0.1522, -0.9736, -0.1701, 0.1522, -0.9736, -0.1667, 0.1471, -0.975, -0.1667, 0.1471, -0.975, -0.1667, 0.1471, -0.975, -0.1667, 0.1471, -0.975, -0.1722, 0.1692, -0.9704, -0.1722, 0.1692, -0.9704, -0.1722, 0.1692, -0.9704, -0.1722, 0.1692, -0.9704, 0.1202, -0.1725, 0.9776, 0.1202, -0.1725, 0.9776, 0.1202, -0.1725, 0.9776, 0.1202, -0.1725, 0.9776, 0.2408, -0.2171, 0.946, 0.2408, -0.2171, 0.946, 0.2408, -0.2171, 0.946, 0.2408, -0.2171, 0.946, -0.7086, 0.6707, 0.2193, -0.7086, 0.6707, 0.2193, -0.7086, 0.6707, 0.2193, -0.7086, 0.6707, 0.2193, -0.09293, 0.4114, -0.9067, -0.09293, 0.4114, -0.9067, -0.09293, 0.4114, -0.9067, -0.09293, 0.4114, -0.9067, -0.1684, 0.1496, -0.9743, -0.1684, 0.1496, -0.9743, -0.1684, 0.1496, -0.9743, -0.1684, 0.1496, -0.9743, -0.4476, 0.5913, 0.6708, -0.4476, 0.5913, 0.6708, -0.4476, 0.5913, 0.6708, -0.4476, 0.5913, 0.6708, -0.6348, 0.2775, -0.7212, -0.6348, 0.2775, -0.7212, -0.6348, 0.2775, -0.7212, -0.6348, 0.2775, -0.7212, 0.1873, -0.5407, 0.8201, 0.1873, -0.5407, 0.8201, 0.1873, -0.5407, 0.8201, 0.1873, -0.5407, 0.8201, -0.6523, 0.1845, -0.7351, -0.6523, 0.1845, -0.7351, -0.6523, 0.1845, -0.7351, -0.6523, 0.1845, -0.7351, 0.6221, -0.2545, 0.7404, 0.6221, -0.2545, 0.7404, 0.6221, -0.2545, 0.7404, 0.6221, -0.2545, 0.7404, 0.2541, -0.5649, 0.7851, 0.2541, -0.5649, 0.7851, 0.2541, -0.5649, 0.7851, 0.2541, -0.5649, 0.7851, 0.5995, -0.3356, 0.7266, 0.5995, -0.3356, 0.7266, 0.5995, -0.3356, 0.7266, 0.5995, -0.3356, 0.7266, 0.02731, -0.4616, 0.8867, 0.02731, -0.4616, 0.8867, 0.02731, -0.4616, 0.8867, 0.02731, -0.4616, 0.8867, 0.1961, -0.9041, -0.3796, 0.1961, -0.9041, -0.3796, 0.1961, -0.9041, -0.3796, 0.1961, -0.9041, -0.3796, 0.221, -0.5469, 0.8075, 0.221, -0.5469, 0.8075, 0.221, -0.5469, 0.8075, 0.221, -0.5469, 0.8075, 0.2489, -0.5626, 0.7883, 0.2489, -0.5626, 0.7883, 0.2489, -0.5626, 0.7883, 0.2489, -0.5626, 0.7883, -0.05416, -0.426, 0.9031, -0.05416, -0.426, 0.9031, -0.05416, -0.426, 0.9031, -0.05416, -0.426, 0.9031, 0.2857, -0.3033, 0.909, 0.2857, -0.3033, 0.909, 0.2857, -0.3033, 0.909, 0.2857, -0.3033, 0.909, -0.2419, 0.8848, 0.3983, -0.2419, 0.8848, 0.3983, -0.2419, 0.8848, 0.3983, -0.2419, 0.8848, 0.3983, -0.4437, 0.3967, -0.8036, -0.4437, 0.3967, -0.8036, -0.4437, 0.3967, -0.8036, -0.4437, 0.3967, -0.8036, -0.4393, 0.3405, -0.8313, -0.4393, 0.3405, -0.8313, -0.4393, 0.3405, -0.8313, -0.4393, 0.3405, -0.8313, -0.2575, -0.9584, -0.1234, -0.2575, -0.9584, -0.1234, -0.2575, -0.9584, -0.1234, -0.2575, -0.9584, -0.1234, -0.2575, -0.9584, -0.1234, -0.2575, -0.9584, -0.1234, -0.2575, -0.9584, -0.1234, -0.2575, -0.9584, -0.1234, -0.2575, -0.9584, -0.1234, -0.2575, -0.9584, -0.1234, -0.2575, -0.9584, -0.1234, -0.2575, -0.9584, -0.1234, -0.2575, -0.9584, -0.1234, -0.2575, -0.9584, -0.1234, -0.2575, -0.9584, -0.1234, -0.2575, -0.9584, -0.1234, 0.05424, -0.4007, 0.9146, 0.05424, -0.4007, 0.9146, 0.05424, -0.4007, 0.9146, 0.05424, -0.4007, 0.9146, 0.8135, -0.02807, -0.5809, 0.8135, -0.02807, -0.5809, 0.8135, -0.02807, -0.5809, 0.8135, -0.02807, -0.5809, 0.1052, -0.2224, 0.9692, 0.1052, -0.2224, 0.9692, 0.1052, -0.2224, 0.9692, 0.1052, -0.2224, 0.9692, -0.735, 0.4061, -0.5431, -0.735, 0.4061, -0.5431, -0.735, 0.4061, -0.5431, -0.735, 0.4061, -0.5431, -0.9246, 0.3217, 0.2039, -0.9246, 0.3217, 0.2039, -0.9246, 0.3217, 0.2039, -0.9246, 0.3217, 0.2039, -0.8075, 0.4329, -0.4006, -0.8075, 0.4329, -0.4006, -0.8075, 0.4329, -0.4006, -0.8075, 0.4329, -0.4006, -0.1406, 0.4731, -0.8697, -0.1406, 0.4731, -0.8697, -0.1406, 0.4731, -0.8697, -0.1406, 0.4731, -0.8697, 0.8317, -0.3067, -0.4628, 0.8317, -0.3067, -0.4628, 0.8317, -0.3067, -0.4628, 0.8317, -0.3067, -0.4628, -0.4285, -0.5138, -0.7432, -0.4285, -0.5138, -0.7432, -0.4285, -0.5138, -0.7432, -0.4285, -0.5138, -0.7432, -0.1564, 0.5762, -0.8022, -0.1564, 0.5762, -0.8022, -0.1564, 0.5762, -0.8022, -0.1564, 0.5762, -0.8022, 0.9246, -0.3217, -0.2039, 0.9246, -0.3217, -0.2039, 0.9246, -0.3217, -0.2039, 0.9246, -0.3217, -0.2039, -0.01022, -0.5256, 0.8507, -0.01022, -0.5256, 0.8507, -0.01022, -0.5256, 0.8507, -0.01022, -0.5256, 0.8507, -0.3699, -0.8912, -0.2625, -0.3699, -0.8912, -0.2625, -0.3699, -0.8912, -0.2625, -0.3699, -0.8912, -0.2625, 0.1668, -0.945, -0.2814, 0.1668, -0.945, -0.2814, 0.1668, -0.945, -0.2814, 0.1668, -0.945, -0.2814, -0.1308, -0.7519, 0.6461, -0.1308, -0.7519, 0.6461, -0.1308, -0.7519, 0.6461, -0.1308, -0.7519, 0.6461, -0.7963, -0.6016, -0.06345, -0.7963, -0.6016, -0.06345, -0.7963, -0.6016, -0.06345, -0.7963, -0.6016, -0.06345, -0.5031, 0.7408, -0.4451, -0.5031, 0.7408, -0.4451, -0.5031, 0.7408, -0.4451, -0.5031, 0.7408, -0.4451, -0.4579, 0.7895, -0.4088, -0.4579, 0.7895, -0.4088, -0.4579, 0.7895, -0.4088, -0.4579, 0.7895, -0.4088, -0.9405, -0.3371, 0.04219, -0.9405, -0.3371, 0.04219, -0.9405, -0.3371, 0.04219, -0.9405, -0.3371, 0.04219, -0.4586, 0.7382, -0.4947, -0.4586, 0.7382, -0.4947, -0.4586, 0.7382, -0.4947, -0.4586, 0.7382, -0.4947, 0.1999, -0.8286, 0.5229, 0.1999, -0.8286, 0.5229, 0.1999, -0.8286, 0.5229, 0.1999, -0.8286, 0.5229, -0.4284, 0.7494, -0.5048, -0.4284, 0.7494, -0.5048, -0.4284, 0.7494, -0.5048, -0.4284, 0.7494, -0.5048, 0.1987, -0.8842, 0.4227, 0.1987, -0.8842, 0.4227, 0.1987, -0.8842, 0.4227, 0.1987, -0.8842, 0.4227, -0.2892, 0.5561, -0.7792, -0.2892, 0.5561, -0.7792, -0.2892, 0.5561, -0.7792, -0.2892, 0.5561, -0.7792, -0.4794, 0.4947, -0.7249, -0.4794, 0.4947, -0.7249, -0.4794, 0.4947, -0.7249, -0.4794, 0.4947, -0.7249, 0.4408, -0.523, 0.7295, 0.4408, -0.523, 0.7295, 0.4408, -0.523, 0.7295, 0.4408, -0.523, 0.7295, 0.5269, -0.4469, 0.7229, 0.5269, -0.4469, 0.7229, 0.5269, -0.4469, 0.7229, 0.5269, -0.4469, 0.7229, -0.3809, 0.5435, -0.748, -0.3809, 0.5435, -0.748, -0.3809, 0.5435, -0.748, -0.3809, 0.5435, -0.748, -0.2395, -0.8702, -0.4306, -0.2395, -0.8702, -0.4306, -0.2395, -0.8702, -0.4306, -0.2395, -0.8702, -0.4306, -0.5658, 0.4028, -0.7195, -0.5658, 0.4028, -0.7195, -0.5658, 0.4028, -0.7195, -0.5658, 0.4028, -0.7195, -0.2211, 0.5378, -0.8136, -0.2211, 0.5378, -0.8136, -0.2211, 0.5378, -0.8136, -0.2211, 0.5378, -0.8136, 0.3434, -0.5602, 0.7538, 0.3434, -0.5602, 0.7538, 0.3434, -0.5602, 0.7538, 0.3434, -0.5602, 0.7538, -0.3965, 0.1957, -0.8969, -0.3965, 0.1957, -0.8969, -0.3965, 0.1957, -0.8969, -0.3965, 0.1957, -0.8969, -0.4436, 0.4385, -0.7816, -0.4436, 0.4385, -0.7816, -0.4436, 0.4385, -0.7816, -0.4436, 0.4385, -0.7816, -0.2894, 0.9123, 0.2898, -0.2894, 0.9123, 0.2898, -0.2894, 0.9123, 0.2898, -0.2894, 0.9123, 0.2898, 0.2191, 0.1758, 0.9597, 0.2191, 0.1758, 0.9597, 0.2191, 0.1758, 0.9597, 0.2191, 0.1758, 0.9597, 0.1299, -0.2587, 0.9572, 0.1299, -0.2587, 0.9572, 0.1299, -0.2587, 0.9572, 0.1299, -0.2587, 0.9572, 0.3128, -0.4049, 0.8592, 0.3128, -0.4049, 0.8592, 0.3128, -0.4049, 0.8592, 0.3128, -0.4049, 0.8592, 0.3184, -0.196, 0.9275, 0.3184, -0.196, 0.9275, 0.3184, -0.196, 0.9275, 0.3184, -0.196, 0.9275, 0.2062, -0.9403, -0.2708, 0.2062, -0.9403, -0.2708, 0.2062, -0.9403, -0.2708, 0.2062, -0.9403, -0.2708, 0.1461, -0.4755, 0.8675, 0.1461, -0.4755, 0.8675, 0.1461, -0.4755, 0.8675, 0.1461, -0.4755, 0.8675, -0.355, 0.2362, -0.9045, -0.355, 0.2362, -0.9045, -0.355, 0.2362, -0.9045, -0.355, 0.2362, -0.9045, -0.1007, 0.02285, -0.9947, -0.1007, 0.02285, -0.9947, -0.1007, 0.02285, -0.9947, -0.1007, 0.02285, -0.9947, -0.2151, 0.2583, -0.9418, -0.2151, 0.2583, -0.9418, -0.2151, 0.2583, -0.9418, -0.2151, 0.2583, -0.9418, -0.3037, 0.263, -0.9157, -0.3037, 0.263, -0.9157, -0.3037, 0.263, -0.9157, -0.3037, 0.263, -0.9157, 0.2229, -0.2639, 0.9385, 0.2229, -0.2639, 0.9385, 0.2229, -0.2639, 0.9385, 0.2229, -0.2639, 0.9385, -0.2621, 0.2654, -0.9278, -0.2621, 0.2654, -0.9278, -0.2621, 0.2654, -0.9278, -0.2621, 0.2654, -0.9278, 0.1338, -0.06108, 0.9891, 0.1338, -0.06108, 0.9891, 0.1338, -0.06108, 0.9891, 0.1338, -0.06108, 0.9891, -0.4173, 0.2907, -0.861, -0.4173, 0.2907, -0.861, -0.4173, 0.2907, -0.861, -0.4173, 0.2907, -0.861, -0.4423, 0.4301, -0.787, -0.4423, 0.4301, -0.787, -0.4423, 0.4301, -0.787, -0.4423, 0.4301, -0.787, -0.266, 0.9001, 0.345, -0.266, 0.9001, 0.345, -0.266, 0.9001, 0.345, -0.266, 0.9001, 0.345, 0.2481, 0.105, 0.963, 0.2481, 0.105, 0.963, 0.2481, 0.105, 0.963, 0.2481, 0.105, 0.963, 0.1423, -0.3199, 0.9367, 0.1423, -0.3199, 0.9367, 0.1423, -0.3199, 0.9367, 0.1423, -0.3199, 0.9367, 0.3278, -0.487, 0.8095, 0.3278, -0.487, 0.8095, 0.3278, -0.487, 0.8095, 0.3278, -0.487, 0.8095, 0.343, -0.29, 0.8934, 0.343, -0.29, 0.8934, 0.343, -0.29, 0.8934, 0.343, -0.29, 0.8934, 0.2016, -0.9241, -0.3246, 0.2016, -0.9241, -0.3246, 0.2016, -0.9241, -0.3246, 0.2016, -0.9241, -0.3246, 0.1538, -0.5137, 0.8441, 0.1538, -0.5137, 0.8441, 0.1538, -0.5137, 0.8441, 0.1538, -0.5137, 0.8441, -0.3718, 0.3266, -0.869, -0.3718, 0.3266, -0.869, -0.3718, 0.3266, -0.869, -0.3718, 0.3266, -0.869, -0.1283, 0.1559, -0.9794, -0.1283, 0.1559, -0.9794, -0.1283, 0.1559, -0.9794, -0.1283, 0.1559, -0.9794, -0.2249, 0.3193, -0.9206, -0.2249, 0.3193, -0.9206, -0.2249, 0.3193, -0.9206, -0.2249, 0.3193, -0.9206, -0.3164, 0.3429, -0.8845, -0.3164, 0.3429, -0.8845, -0.3164, 0.3429, -0.8845, -0.3164, 0.3429, -0.8845, 0.2391, -0.3434, 0.9083, 0.2391, -0.3434, 0.9083, 0.2391, -0.3434, 0.9083, 0.2391, -0.3434, 0.9083, -0.2729, 0.3337, -0.9023, -0.2729, 0.3337, -0.9023, -0.2729, 0.3337, -0.9023, -0.2729, 0.3337, -0.9023, 0.1501, -0.1319, 0.9798, 0.1501, -0.1319, 0.9798, 0.1501, -0.1319, 0.9798, 0.1501, -0.1319, 0.9798, 0.1132, 0.009158, 0.9935, 0.1132, 0.009158, 0.9935, 0.1132, 0.009158, 0.9935, 0.1132, 0.009158, 0.9935, -0.0101, 0.2264, -0.974, -0.0101, 0.2264, -0.974, -0.0101, 0.2264, -0.974, -0.0101, 0.2264, -0.974, 0.2058, -0.1863, 0.9607, 0.2058, -0.1863, 0.9607, 0.2058, -0.1863, 0.9607, 0.2058, -0.1863, 0.9607, -0.05497, 0.2523, -0.9661, -0.05497, 0.2523, -0.9661, -0.05497, 0.2523, -0.9661, -0.05497, 0.2523, -0.9661, 0.03497, 0.1957, -0.98, 0.03497, 0.1957, -0.98, 0.03497, 0.1957, -0.98, 0.03497, 0.1957, -0.98, 0.02055, 0.07408, -0.997, 0.02055, 0.07408, -0.997, 0.02055, 0.07408, -0.997, 0.02055, 0.07408, -0.997, -0.12, 0.2535, -0.9599, -0.12, 0.2535, -0.9599, -0.12, 0.2535, -0.9599, -0.12, 0.2535, -0.9599, 0.1305, -0.4396, 0.8887, 0.1305, -0.4396, 0.8887, 0.1305, -0.4396, 0.8887, 0.1305, -0.4396, 0.8887, 0.21, -0.9529, -0.2188, 0.21, -0.9529, -0.2188, 0.21, -0.9529, -0.2188, 0.21, -0.9529, -0.2188, 0.2503, -0.1441, 0.9574, 0.2503, -0.1441, 0.9574, 0.2503, -0.1441, 0.9574, 0.2503, -0.1441, 0.9574, 0.2722, -0.362, 0.8915, 0.2722, -0.362, 0.8915, 0.2722, -0.362, 0.8915, 0.2722, -0.362, 0.8915, 0.111, -0.1958, 0.9743, 0.111, -0.1958, 0.9743, 0.111, -0.1958, 0.9743, 0.111, -0.1958, 0.9743, 0.1749, 0.2424, 0.9543, 0.1749, 0.2424, 0.9543, 0.1749, 0.2424, 0.9543, 0.1749, 0.2424, 0.9543, -0.3118, 0.9211, 0.2331, -0.3118, 0.9211, 0.2331, -0.3118, 0.9211, 0.2331, -0.3118, 0.9211, 0.2331, -0.2853, 0.274, -0.9184, -0.2853, 0.274, -0.9184, -0.2853, 0.274, -0.9184, -0.2853, 0.274, -0.9184, -0.1785, 0.2288, -0.957, -0.1785, 0.2288, -0.957, -0.1785, 0.2288, -0.957, -0.1785, 0.2288, -0.957, -0.2575, -0.9584, -0.1234, -0.2575, -0.9584, -0.1234, -0.2575, -0.9584, -0.1234, -0.2575, -0.9584, -0.1234, -0.9099, -0.4037, -0.09582, -0.9099, -0.4037, -0.09582, -0.9099, -0.4037, -0.09582, -0.9099, -0.4037, -0.09582, -0.8868, -0.08218, 0.4548, -0.8868, -0.08218, 0.4548, -0.8868, -0.08218, 0.4548, -0.8868, -0.08218, 0.4548, -0.9457, -0.2361, 0.2235, -0.9457, -0.2361, 0.2235, -0.9457, -0.2361, 0.2235, -0.9457, -0.2361, 0.2235, -0.8728, -0.4467, -0.1966, -0.8728, -0.4467, -0.1966, -0.8728, -0.4467, -0.1966, -0.8728, -0.4467, -0.1966, -0.9256, -0.1608, 0.3426, -0.9256, -0.1608, 0.3426, -0.9256, -0.1608, 0.3426, -0.9256, -0.1608, 0.3426, -0.9434, -0.3253, 0.06492, -0.9434, -0.3253, 0.06492, -0.9434, -0.3253, 0.06492, -0.9434, -0.3253, 0.06492, -0.8242, -0.4837, -0.2947, -0.8242, -0.4837, -0.2947, -0.8242, -0.4837, -0.2947, -0.8242, -0.4837, -0.2947, 0.1167, -0.874, 0.4717, 0.1167, -0.874, 0.4717, 0.1167, -0.874, 0.4717, 0.1167, -0.874, 0.4717, 0.1194, -0.891, 0.4379, 0.1194, -0.891, 0.4379, 0.1194, -0.891, 0.4379, 0.1194, -0.891, 0.4379, -0.4994, 0.761, -0.4141, -0.4994, 0.761, -0.4141, -0.4994, 0.761, -0.4141, -0.4994, 0.761, -0.4141, -0.9466, -0.3067, 0.09969, -0.9466, -0.3067, 0.09969, -0.9466, -0.3067, 0.09969, -0.9466, -0.3067, 0.09969, -0.4998, 0.7223, -0.478, -0.4998, 0.7223, -0.478, -0.4998, 0.7223, -0.478, -0.4998, 0.7223, -0.478, -0.4281, 0.8074, -0.4059, -0.4281, 0.8074, -0.4059, -0.4281, 0.8074, -0.4059, -0.4281, 0.8074, -0.4059, 0.1211, -0.8554, 0.5036, 0.1211, -0.8554, 0.5036, 0.1211, -0.8554, 0.5036, 0.1211, -0.8554, 0.5036, 0.1656, -0.8881, 0.4287, 0.1656, -0.8881, 0.4287, 0.1656, -0.8881, 0.4287, 0.1656, -0.8881, 0.4287, 0.1675, -0.8399, 0.5163, 0.1675, -0.8399, 0.5163, 0.1675, -0.8399, 0.5163, 0.1675, -0.8399, 0.5163, 0.7638, 0.6454, -0.005202, 0.7638, 0.6454, -0.005202, 0.7638, 0.6454, -0.005202, 0.7638, 0.6454, -0.005202, 0.7638, 0.6454, -0.005206, 0.7638, 0.6454, -0.005206, 0.7638, 0.6454, -0.005206, 0.7638, 0.6454, -0.005206, 0.8888, 0.4549, -0.05608, 0.8888, 0.4549, -0.05608, 0.8888, 0.4549, -0.05608, 0.8888, 0.4549, -0.05608, 0.7638, 0.6454, -0.005202, 0.7638, 0.6454, -0.005202, 0.7638, 0.6454, -0.005202, 0.7638, 0.6454, -0.005202, 0.9851, 0.1148, -0.1279, 0.9851, 0.1148, -0.1279, 0.9851, 0.1148, -0.1279, 0.9851, 0.1148, -0.1279, 0.8888, 0.4549, -0.05607, 0.8888, 0.4549, -0.05607, 0.8888, 0.4549, -0.05607, 0.8888, 0.4549, -0.05607, 0.9722, -0.1588, -0.1722, 0.9722, -0.1588, -0.1722, 0.9722, -0.1588, -0.1722, 0.9722, -0.1588, -0.1722, 0.9722, -0.1588, -0.1722, 0.9722, -0.1588, -0.1722, 0.9722, -0.1588, -0.1722, 0.9722, -0.1588, -0.1722, 0.9851, 0.1148, -0.1279, 0.9851, 0.1148, -0.1279, 0.9851, 0.1148, -0.1279, 0.9851, 0.1148, -0.1279, 0.9722, -0.1588, -0.1722, 0.9722, -0.1588, -0.1722, 0.9722, -0.1588, -0.1722, 0.9722, -0.1588, -0.1722, 0.7638, 0.6454, -0.005206, 0.7638, 0.6454, -0.005206, 0.7638, 0.6454, -0.005206, 0.7638, 0.6454, -0.005206, 0.8888, 0.4549, -0.05608, 0.8888, 0.4549, -0.05608, 0.8888, 0.4549, -0.05608, 0.8888, 0.4549, -0.05608, 0.9722, -0.1588, -0.1722, 0.9722, -0.1588, -0.1722, 0.9722, -0.1588, -0.1722, 0.9722, -0.1588, -0.1722, 0.9851, 0.1148, -0.1279, 0.9851, 0.1148, -0.1279, 0.9851, 0.1148, -0.1279, 0.9851, 0.1148, -0.1279, -0.2569, 0.9459, 0.1982, -0.2569, 0.9459, 0.1982, -0.2569, 0.9459, 0.1982, -0.2569, 0.9459, 0.1982, -0.1459, 0.1648, -0.9755, -0.1459, 0.1648, -0.9755, -0.1459, 0.1648, -0.9755, -0.1459, 0.1648, -0.9755, -0.1459, 0.1648, -0.9755, -0.1459, 0.1648, -0.9755, -0.1459, 0.1648, -0.9755, -0.1459, 0.1648, -0.9755, 0.1459, -0.1648, 0.9755, 0.1459, -0.1648, 0.9755, 0.1459, -0.1648, 0.9755, 0.1459, -0.1648, 0.9755, 0.1459, -0.1648, 0.9755, 0.1459, -0.1648, 0.9755, 0.1459, -0.1648, 0.9755, 0.1459, -0.1648, 0.9755, -0.1459, 0.1648, -0.9755, -0.1459, 0.1648, -0.9755, -0.1459, 0.1648, -0.9755, -0.1459, 0.1648, -0.9755, 0.9543, 0.2832, -0.09488, 0.9543, 0.2832, -0.09488, 0.9543, 0.2832, -0.09488, 0.9543, 0.2832, -0.09488, 0.9543, 0.2832, -0.09488, 0.9543, 0.2832, -0.09488, 0.9543, 0.2832, -0.09488, 0.9543, 0.2832, -0.09488, 0.9543, 0.2832, -0.09488, 0.9543, 0.2832, -0.09488])] * 3)])
arm_sbxo2014_medic_wintergarb_coat_skeleton = bpy.data.armatures.new('sbxo2014_medic_wintergarb_coat_skeleton')  # bones are not reproduced

# ---- objects
ob_sbxo2014_medic_wintergarb_coat_skeleton = bpy.data.objects.new('sbxo2014_medic_wintergarb_coat_skeleton', arm_sbxo2014_medic_wintergarb_coat_skeleton)
ob_lancelot_wings = bpy.data.objects.new('lancelot_wings', me_sbxo2014_medic_wintergarb_coat)

# ---- transforms, parenting, visibility, modifiers, constraints
ob_sbxo2014_medic_wintergarb_coat_skeleton.location = (0.0, 0.0, 0.0)
ob_sbxo2014_medic_wintergarb_coat_skeleton.show_in_front = True
ob_lancelot_wings.parent = ob_sbxo2014_medic_wintergarb_coat_skeleton
ob_lancelot_wings.location = (0.0, 0.0, 0.0)
_vg = ob_lancelot_wings.vertex_groups.new(name='bip_pelvis')
_vg = ob_lancelot_wings.vertex_groups.new(name='bip_hip_L')
_vg = ob_lancelot_wings.vertex_groups.new(name='bip_knee_L')
_vg = ob_lancelot_wings.vertex_groups.new(name='bip_spine_0')
_vg = ob_lancelot_wings.vertex_groups.new(name='bip_spine_1')
_vg = ob_lancelot_wings.vertex_groups.new(name='bip_spine_2')
_vg = ob_lancelot_wings.vertex_groups.new(name='bip_spine_3')
_vg = ob_lancelot_wings.vertex_groups.new(name='bip_neck')
_vg = ob_lancelot_wings.vertex_groups.new(name='bip_head')
_vg = ob_lancelot_wings.vertex_groups.new(name='bip_collar_L')
_vg = ob_lancelot_wings.vertex_groups.new(name='bip_upperArm_L')
_vg = ob_lancelot_wings.vertex_groups.new(name='bip_lowerArm_L')
_vg = ob_lancelot_wings.vertex_groups.new(name='bip_hand_L')
_vg = ob_lancelot_wings.vertex_groups.new(name='bip_thumb_0_L')
_vg = ob_lancelot_wings.vertex_groups.new(name='bip_collar_R')
_vg = ob_lancelot_wings.vertex_groups.new(name='bip_upperArm_R')
_vg = ob_lancelot_wings.vertex_groups.new(name='bip_lowerArm_R')
_vg = ob_lancelot_wings.vertex_groups.new(name='bip_hand_R')
_vg = ob_lancelot_wings.vertex_groups.new(name='bip_thumb_0_R')
_vg = ob_lancelot_wings.vertex_groups.new(name='bip_hip_R')
_vg = ob_lancelot_wings.vertex_groups.new(name='bip_knee_R')
_vg = ob_lancelot_wings.vertex_groups.new(name='prp_hippouch_0_L')
_vg = ob_lancelot_wings.vertex_groups.new(name='prp_coat_back_0_M')
_vg = ob_lancelot_wings.vertex_groups.new(name='prp_coat_back_1_M')
_vg = ob_lancelot_wings.vertex_groups.new(name='prp_coat_back_2_M')
_vg = ob_lancelot_wings.vertex_groups.new(name='prp_coat_front_0_R')
_vg = ob_lancelot_wings.vertex_groups.new(name='prp_coat_front_1_R')
_vg = ob_lancelot_wings.vertex_groups.new(name='prp_coat_front_2_R')
_vg = ob_lancelot_wings.vertex_groups.new(name='prp_coat_front_0_L')
_vg = ob_lancelot_wings.vertex_groups.new(name='prp_coat_front_1_L')
_vg = ob_lancelot_wings.vertex_groups.new(name='prp_coat_front_2_L')
_vg = ob_lancelot_wings.vertex_groups.new(name='prp_coat_back_0_L')
_vg = ob_lancelot_wings.vertex_groups.new(name='prp_coat_back_1_L')
_vg = ob_lancelot_wings.vertex_groups.new(name='prp_coat_back_2_L')
_vg = ob_lancelot_wings.vertex_groups.new(name='prp_coat_back_0_R')
_vg = ob_lancelot_wings.vertex_groups.new(name='prp_coat_back_1_R')
_vg = ob_lancelot_wings.vertex_groups.new(name='prp_coat_back_2_R')
_m = ob_lancelot_wings.modifiers.new('Armature', 'ARMATURE')
_m.object = ob_sbxo2014_medic_wintergarb_coat_skeleton
_m = ob_lancelot_wings.modifiers.new('Mirror', 'MIRROR')
_m.use_clip = True

# ---- collection membership
scene.collection.objects.link(ob_sbxo2014_medic_wintergarb_coat_skeleton)
col_lancelot_wings.objects.link(ob_lancelot_wings)

# ---- scene / render settings (as saved in the file)
scene.frame_start = 1; scene.frame_end = 250; scene.frame_set(0)
scene.render.engine = 'BLENDER_EEVEE_NEXT'
scene.cycles.sampling_pattern = 'TABULATED_SOBOL'
scene.eevee.ray_tracing_options.trace_max_roughness = 0.0
bpy.context.view_layer.update()

# ---- added for rendering (the .blend has no active camera and no usable light): camera, sun
cam_auto = bpy.data.cameras.new('AutoCamera')
cam_auto.lens = 50.0
cam_auto.sensor_width = 36.0
cam_auto.clip_end = 1503.73
ob_auto_camera = bpy.data.objects.new('AutoCamera', cam_auto)
scene.collection.objects.link(ob_auto_camera)
ob_auto_camera.location = (85.6828, -38.0506, 61.8065)
ob_auto_camera.rotation_euler = (1.09748, -7.21219e-08, 0.694738)
scene.camera = ob_auto_camera
light_auto_sun = bpy.data.lights.new('AutoSun', 'SUN')
light_auto_sun.energy = 3.0
light_auto_sun.angle = 0.0523599
ob_auto_sun = bpy.data.objects.new('AutoSun', light_auto_sun)
scene.collection.objects.link(ob_auto_sun)
ob_auto_sun.rotation_euler = (0.872665, 0.174533, 0.523599)
bpy.context.view_layer.update()

